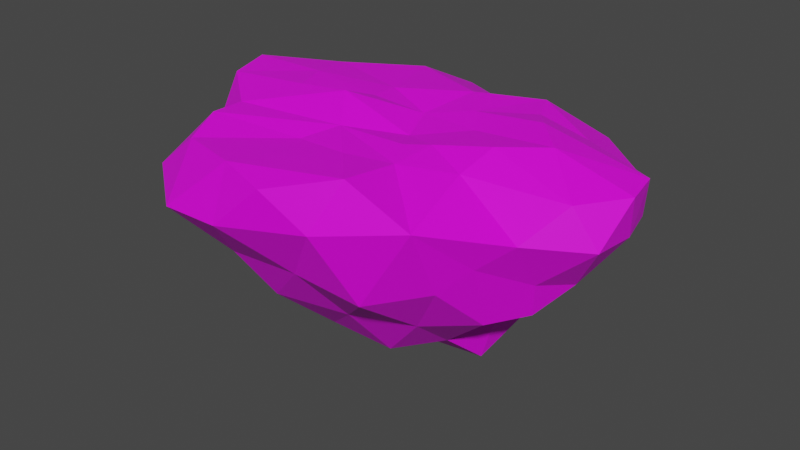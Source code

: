 # Source: Medium_Island_Type_5.blend  (saved by Blender 2.83.18; exported with 4.5.12 LTS)
import bpy
from mathutils import Matrix  # noqa: F401  (used for matrix-valued properties, if any)

bpy.ops.wm.read_factory_settings(use_empty=True)
scene = bpy.context.scene
scene.name = 'Scene'

# ---- collections
col_collection = bpy.data.collections.new('Collection'); scene.collection.children.link(col_collection)

# ---- images (referenced by path relative to the original .blend; pixels are not part of the script)
import os
ASSET_DIR = os.environ.get("B2B_ASSET_DIR", "")  # directory of the original .blend (textures are referenced by path, not embedded)
HERE = os.path.dirname(os.path.abspath(__file__))  # packed textures are extracted next to this script under _unpacked/

def load_image(name, relpath, width, height, colorspace="sRGB"):
    """Load a texture the original file referenced (path relative to the .blend, or extracted next to this script)."""
    p = next((c for c in (os.path.join(HERE, relpath), os.path.join(ASSET_DIR, relpath)) if relpath and os.path.exists(c)), "")
    if p:
        img = bpy.data.images.load(p, check_existing=True)
        img.name = name
    else:  # same state as the original file: an image datablock whose file is absent (Cycles renders it pink)
        img = bpy.data.images.new(name, width, height)
        img.source = "FILE"
        img.filepath = "//" + (relpath or name)
    img.colorspace_settings.name = colorspace
    return img
img_moregradients_png = load_image('MoreGradients.png', 'MoreGradients.png', 1024, 1024, 'sRGB')

# ---- materials (node trees are filled in below, after node groups)
mat_material_001 = bpy.data.materials.new('Material.001')
mat_material_001.use_transparent_shadow = False

# ---- material node trees
mat_material_001.use_nodes = True; mat_material_001.node_tree.nodes.clear()
_N = mat_material_001.node_tree.nodes; _L = mat_material_001.node_tree.links
n0 = _N.new('ShaderNodeBsdfPrincipled'); n0.name = 'Principled BSDF'; n0.location = (10, 300)
n0.distribution = 'GGX'
n0.subsurface_method = 'BURLEY'
n0.inputs[3].default_value = 1.45
n0.inputs[27].default_value = (0.0, 0.0, 0.0, 1.0)
n0.inputs[28].default_value = 1.0
n1 = _N.new('ShaderNodeOutputMaterial'); n1.name = 'Material Output'; n1.location = (300, 300)
n2 = _N.new('ShaderNodeTexImage'); n2.name = 'Image Texture'; n2.location = (-280, 280)
n2.image = img_moregradients_png
_L.new(n0.outputs[0], n1.inputs[0])
_L.new(n2.outputs[0], n0.inputs[0])
n1.is_active_output = True

# ---- world
world_world = bpy.data.worlds.new('World'); scene.world = world_world
world_world.use_nodes = True; world_world.node_tree.nodes.clear()
_N = world_world.node_tree.nodes; _L = world_world.node_tree.links
n0 = _N.new('ShaderNodeOutputWorld'); n0.name = 'World Output'; n0.location = (300, 300)
n1 = _N.new('ShaderNodeBackground'); n1.name = 'Background'; n1.location = (10, 300)
n1.inputs[0].default_value = (0.05088, 0.05088, 0.05088, 1.0)
_L.new(n1.outputs[0], n0.inputs[0])
n0.is_active_output = True
world_world.color = (0.05088, 0.05088, 0.05088)
world_world.use_sun_shadow = False
world_world.sun_shadow_jitter_overblur = 0.0

# ---- meshes
me_icosphere = bpy.data.meshes.new('Icosphere')
me_icosphere.from_pydata([(-9.853, -19.11, -12.43), (-25.94, 2.349, -11.82), (-7.563, -14.6, -19.55), (-4.499, -7.584, -25.86), (10.0, -2.303, -25.3), (-0.5859, -18.12, -12.65), (16.24, -13.07, -11.46), (18.95, -7.458, -16.98), (8.827, -17.46, -13.8), (24.17, -5.195, -10.79), (25.28, 5.263, -11.6), (12.87, 5.362, -26.84), (26.27, 0.1837, -12.24), (1.744, 1.297, -29.48), (27.76, -4.633, 0.01372), (24.72, -10.1, -3.76), (29.28, 8.839, -5.866), (30.58, 7.015, -0.09903), (0.131, -23.82, 0.5296), (-6.087, -25.2, -5.331), (20.32, -11.5, -7.52), (-16.51, -15.53, -14.27), (-16.56, -23.32, -6.893), (-18.39, -17.11, -0.5038), (-17.5, 15.61, -2.006), (-21.41, 13.46, 0.467), (-13.49, 19.9, -5.293), (-28.06, 3.231, -4.665), (20.74, 11.02, -10.81), (10.86, 16.75, -14.22), (-31.49, 7.421, 0.908), (0.5231, 18.45, -13.37), (23.56, 14.29, -5.787), (-7.562, 25.52, -2.773), (-11.15, 15.13, -10.83), (1.511, -11.72, 1.2), (-20.49, 9.323, -13.17), (-7.028, -9.977, 0.1182), (-21.06, -6.364, 0.3677), (-24.01, -4.599, -12.42), (7.223, -9.347, 0.6137), (-21.84, -10.29, -14.14), (-27.35, -4.112, -3.246), (5.747, 8.003, 1.431), (1.408, 13.51, 1.374), (-8.367, 9.228, 0.8638), (21.51, 1.261, 3.024), (-8.402, -0.1949, 3.126), (-0.5685, 5.754, 0.2464), (9.16, 3.448, 1.164), (-7.614, 4.334, 1.406), (-18.76, 5.908, 1.762), (-16.22, -0.05604, 2.167), (2.185, -0.5124, -0.06705), (-4.468, -5.534, 1.084), (15.48, -1.798, 2.457), (26.89, 11.72, -2.229), (20.0, 11.33, 0.3191), (-12.44, 20.86, -0.1498), (-7.729, -21.14, 0.7748), (14.22, -6.34, 0.2879), (10.73, 16.37, 1.661), (17.99, 19.95, -2.711), (5.056, 23.15, -4.641), (-27.07, 12.5, -0.7128), (-20.0, 13.12, -4.088), (-25.58, 8.418, -4.366), (-25.63, -8.205, -7.04), (-25.19, -16.7, -5.934), (8.072, -18.57, 2.243), (4.997, -21.49, -4.511), (16.52, -17.72, -1.988), (31.8, 1.457, -0.01905), (30.73, -3.401, -5.284), (30.81, 3.102, -5.816), (8.207, 11.55, -21.17), (-15.4, 7.363, -20.67), (-2.388, 2.418, -29.17), (-13.03, -9.2, -22.16), (18.56, 4.638, -19.39), (17.11, -0.8505, -17.39), (12.45, 1.704, -28.72), (2.07, -11.91, -20.12), (3.812, -6.12, -27.25), (16.65, 6.57, 3.094), (2.793, 6.602, -28.26), (23.02, -3.538, -15.88), (15.63, 7.917, -21.56), (-2.544, -0.9483, -29.43), (7.772, -3.181, 1.084), (13.38, 11.03, 1.953), (10.7, -9.31, -19.58), (-18.83, -2.128, -23.02), (-22.69, 2.783, -19.39), (-20.93, -11.22, 0.4686), (-29.41, 0.6044, 0.739), (-8.014, 9.147, -22.28), (18.08, 11.42, -18.13), (2.643, -1.938, -29.15), (-9.023, 13.15, -16.86), (-21.59, -7.295, -19.36), (4.868, -4.946, 0.9433), (-12.18, 1.842, -25.4), (-9.352, -3.034, -26.67), (2.04, 15.39, -19.34), (-0.1272, 9.735, -22.19)], [], [(0, 5, 19), (1, 39, 42), (0, 19, 22), (1, 42, 27), (46, 84, 49), (49, 84, 43), (50, 47, 48), (45, 51, 50), (22, 59, 23), (19, 18, 59), (51, 52, 50), (16, 32, 56), (22, 19, 59), (55, 46, 49), (47, 53, 48), (50, 52, 47), (32, 28, 62), (62, 63, 61), (24, 25, 58), (47, 54, 53), (16, 56, 17), (24, 65, 64), (2, 0, 21), (19, 5, 70), (78, 2, 21), (26, 65, 24), (12, 79, 10), (3, 2, 78), (5, 8, 70), (19, 70, 18), (78, 21, 41), (12, 80, 79), (28, 29, 62), (80, 81, 79), (79, 81, 11), (25, 64, 30), (72, 74, 17), (14, 73, 72), (18, 70, 69), (74, 16, 17), (39, 41, 67), (62, 29, 63), (70, 8, 71), (21, 0, 22), (8, 6, 71), (26, 34, 65), (68, 22, 23), (68, 21, 22), (15, 9, 73), (29, 31, 63), (63, 31, 33), (9, 12, 73), (42, 39, 67), (15, 73, 14), (73, 12, 74), (73, 74, 72), (70, 71, 69), (41, 21, 68), (34, 36, 65), (65, 66, 64), (67, 41, 68), (24, 64, 25), (12, 10, 74), (74, 10, 16), (65, 36, 66), (71, 6, 20), (3, 82, 2), (2, 5, 0), (7, 4, 80), (81, 13, 11), (80, 4, 81), (83, 91, 82), (82, 91, 8), (53, 49, 48), (83, 4, 91), (91, 7, 6), (91, 6, 8), (3, 83, 82), (82, 8, 5), (2, 82, 5), (48, 49, 43), (54, 37, 35), (4, 7, 91), (53, 55, 49), (59, 18, 69), (95, 27, 42), (17, 46, 72), (17, 84, 46), (59, 35, 37), (25, 30, 51), (94, 68, 23), (25, 51, 45), (59, 37, 23), (54, 35, 40), (58, 25, 45), (17, 56, 57), (44, 58, 45), (17, 57, 84), (59, 69, 35), (62, 57, 56), (92, 100, 39), (95, 38, 52), (71, 15, 60), (1, 36, 93), (15, 14, 60), (94, 67, 68), (30, 64, 66), (38, 94, 54), (95, 52, 51), (41, 100, 78), (95, 51, 30), (34, 26, 33), (44, 61, 63), (42, 67, 38), (34, 99, 36), (14, 46, 55), (62, 56, 32), (94, 23, 37), (14, 55, 60), (20, 6, 7), (30, 27, 95), (42, 38, 95), (33, 24, 58), (61, 90, 57), (71, 20, 15), (97, 75, 29), (61, 44, 43), (38, 54, 47), (9, 86, 12), (93, 39, 1), (84, 90, 43), (1, 66, 36), (14, 72, 46), (11, 87, 79), (87, 97, 79), (92, 93, 76), (20, 9, 15), (33, 26, 24), (34, 33, 31), (76, 93, 36), (20, 7, 9), (28, 16, 10), (90, 61, 43), (100, 92, 78), (44, 63, 33), (94, 37, 54), (86, 80, 12), (99, 76, 36), (90, 84, 57), (38, 47, 52), (44, 33, 58), (99, 34, 31), (100, 41, 39), (28, 97, 29), (28, 32, 16), (97, 28, 10), (94, 38, 67), (62, 61, 57), (1, 27, 66), (92, 39, 93), (87, 11, 75), (97, 87, 75), (86, 9, 7), (97, 10, 79), (80, 86, 7), (105, 75, 85), (96, 85, 77), (96, 105, 85), (96, 76, 99), (85, 11, 13), (13, 77, 85), (13, 81, 4), (104, 31, 29), (75, 105, 104), (104, 29, 75), (99, 104, 96), (102, 77, 103), (102, 76, 96), (78, 103, 3), (103, 88, 3), (85, 75, 11), (98, 13, 4), (102, 96, 77), (98, 83, 88), (101, 53, 54), (89, 60, 55), (30, 66, 27), (13, 98, 88), (102, 103, 92), (40, 69, 71), (60, 89, 40), (48, 44, 45), (53, 89, 55), (40, 101, 54), (40, 71, 60), (76, 102, 92), (40, 35, 69), (48, 45, 50), (101, 40, 89), (3, 88, 83), (48, 43, 44), (103, 78, 92), (53, 101, 89), (104, 99, 31), (88, 77, 13), (83, 98, 4), (105, 96, 104), (103, 77, 88)])
_uv = me_icosphere.uv_layers.new(name='UVMap')
_uv.uv.foreach_set('vector', [0.2932, 0.8556, 0.2836, 0.8545, 0.2893, 0.8925, 0.3097, 0.8588, 0.3077, 0.8557, 0.3111, 0.9033, 0.2932, 0.8556, 0.2893, 0.8925, 0.3, 0.8844, 0.3097, 0.8588, 0.3111, 0.9033, 0.3118, 0.896, 0.6884, 0.92, 0.6934, 0.9204, 0.7011, 0.9103, 0.7011, 0.9103, 0.6934, 0.9204, 0.7046, 0.9117, 0.7183, 0.9116, 0.7191, 0.9205, 0.7111, 0.9056, 0.7191, 0.9088, 0.7297, 0.9134, 0.7183, 0.9116, 0.7275, 0.8685, 0.7184, 0.9083, 0.7294, 0.9017, 0.7167, 0.8766, 0.7104, 0.907, 0.7184, 0.9083, 0.7297, 0.9134, 0.7271, 0.9155, 0.7183, 0.9116, 0.7052, 0.8643, 0.7111, 0.8647, 0.7077, 0.8832, 0.7275, 0.8685, 0.7167, 0.8766, 0.7184, 0.9083, 0.6946, 0.9171, 0.6884, 0.92, 0.7011, 0.9103, 0.7191, 0.9205, 0.7082, 0.9039, 0.7111, 0.9056, 0.7183, 0.9116, 0.7271, 0.9155, 0.7191, 0.9205, 0.2589, 0.8901, 0.2618, 0.8641, 0.2646, 0.9061, 0.692, 0.8902, 0.7053, 0.8802, 0.6995, 0.9129, 0.6937, 0.897, 0.6977, 0.9099, 0.6885, 0.9067, 0.7191, 0.9205, 0.7151, 0.9099, 0.7082, 0.9039, 0.7028, 0.8531, 0.7052, 0.872, 0.7014, 0.8831, 0.7045, 0.8684, 0.707, 0.8576, 0.7143, 0.8751, 0.2908, 0.8186, 0.2932, 0.8556, 0.3, 0.846, 0.2893, 0.8925, 0.2836, 0.8545, 0.2779, 0.8968, 0.2964, 0.8051, 0.2908, 0.8186, 0.3, 0.846, 0.2969, 0.8927, 0.3036, 0.899, 0.301, 0.9098, 0.2561, 0.8566, 0.264, 0.8194, 0.2571, 0.8599, 0.2877, 0.7858, 0.2908, 0.8186, 0.2964, 0.8051, 0.2836, 0.8545, 0.274, 0.8485, 0.2779, 0.8968, 0.7085, 0.8431, 0.6971, 0.8474, 0.7021, 0.8736, 0.2964, 0.8051, 0.3, 0.846, 0.3055, 0.8467, 0.2561, 0.8566, 0.2655, 0.8299, 0.264, 0.8194, 0.2618, 0.8641, 0.2719, 0.8463, 0.2646, 0.9061, 0.2655, 0.8299, 0.2703, 0.771, 0.264, 0.8194, 0.264, 0.8194, 0.2703, 0.771, 0.2698, 0.7807, 0.7325, 0.9067, 0.7383, 0.9006, 0.7428, 0.909, 0.6779, 0.9042, 0.6789, 0.8741, 0.6791, 0.9038, 0.7043, 0.8837, 0.7013, 0.8561, 0.7002, 0.8835, 0.7021, 0.8736, 0.6971, 0.8474, 0.6939, 0.8825, 0.7012, 0.8534, 0.7028, 0.8531, 0.7014, 0.8831, 0.3077, 0.8557, 0.3055, 0.8467, 0.3093, 0.8836, 0.2646, 0.9061, 0.2719, 0.8463, 0.2779, 0.8961, 0.2779, 0.8968, 0.274, 0.8485, 0.2661, 0.9099, 0.3, 0.846, 0.2932, 0.8556, 0.3, 0.8844, 0.274, 0.8485, 0.2664, 0.8607, 0.2661, 0.9099, 0.2969, 0.8927, 0.2945, 0.8639, 0.3036, 0.899, 0.7363, 0.8735, 0.7275, 0.8685, 0.7294, 0.9017, 0.3089, 0.8894, 0.3, 0.846, 0.3, 0.8844, 0.2577, 0.9007, 0.2582, 0.8642, 0.2515, 0.8928, 0.2719, 0.8463, 0.2825, 0.8507, 0.2779, 0.8961, 0.2746, 0.8531, 0.2792, 0.8077, 0.2875, 0.8628, 0.2582, 0.8642, 0.2561, 0.8566, 0.2515, 0.8928, 0.2805, 0.9097, 0.2771, 0.862, 0.2788, 0.89, 0.6851, 0.8847, 0.679, 0.8768, 0.682, 0.9044, 0.2515, 0.8928, 0.2561, 0.8566, 0.2514, 0.89, 0.7013, 0.8561, 0.7012, 0.8534, 0.7002, 0.8835, 0.7054, 0.8808, 0.6935, 0.894, 0.7022, 0.9159, 0.3055, 0.8467, 0.3, 0.846, 0.3089, 0.8894, 0.2945, 0.8639, 0.3041, 0.8518, 0.3036, 0.899, 0.707, 0.8576, 0.7128, 0.8561, 0.7143, 0.8751, 0.3093, 0.8836, 0.3055, 0.8467, 0.3089, 0.8894, 0.7284, 0.8939, 0.7383, 0.9006, 0.7325, 0.9067, 0.2561, 0.8566, 0.2571, 0.8599, 0.2514, 0.89, 0.2514, 0.89, 0.2571, 0.8599, 0.253, 0.8897, 0.3036, 0.899, 0.3041, 0.8518, 0.3093, 0.8975, 0.2661, 0.9099, 0.2664, 0.8607, 0.2622, 0.8811, 0.2877, 0.7858, 0.2809, 0.8157, 0.2908, 0.8186, 0.2908, 0.8186, 0.2836, 0.8545, 0.2932, 0.8556, 0.2636, 0.832, 0.2728, 0.7888, 0.2655, 0.8299, 0.2703, 0.771, 0.2813, 0.767, 0.2698, 0.7807, 0.2655, 0.8299, 0.2728, 0.7888, 0.2703, 0.771, 0.2791, 0.7786, 0.2721, 0.8185, 0.2809, 0.8157, 0.2809, 0.8157, 0.2721, 0.8185, 0.274, 0.8485, 0.7082, 0.9039, 0.7011, 0.9103, 0.7111, 0.9056, 0.2791, 0.7786, 0.2728, 0.7888, 0.2721, 0.8185, 0.2721, 0.8185, 0.2636, 0.832, 0.2664, 0.8607, 0.2721, 0.8185, 0.2664, 0.8607, 0.274, 0.8485, 0.2877, 0.7858, 0.2791, 0.7786, 0.2809, 0.8157, 0.2809, 0.8157, 0.274, 0.8485, 0.2836, 0.8545, 0.2908, 0.8186, 0.2809, 0.8157, 0.2836, 0.8545, 0.7111, 0.9056, 0.7011, 0.9103, 0.7046, 0.9117, 0.7151, 0.9099, 0.7177, 0.9049, 0.7089, 0.9105, 0.2728, 0.7888, 0.2636, 0.832, 0.2721, 0.8185, 0.7082, 0.9039, 0.6946, 0.9171, 0.7011, 0.9103, 0.7184, 0.9083, 0.7104, 0.907, 0.7022, 0.9159, 0.7167, 0.8827, 0.7153, 0.8546, 0.7146, 0.8619, 0.6791, 0.9038, 0.6884, 0.92, 0.6779, 0.9042, 0.6791, 0.9038, 0.6934, 0.9204, 0.6884, 0.92, 0.7184, 0.9083, 0.7089, 0.9105, 0.7177, 0.9049, 0.7325, 0.9067, 0.7428, 0.909, 0.7297, 0.9134, 0.732, 0.9067, 0.7363, 0.8735, 0.7294, 0.9017, 0.7325, 0.9067, 0.7297, 0.9134, 0.7191, 0.9088, 0.7184, 0.9083, 0.7177, 0.9049, 0.7294, 0.9017, 0.7151, 0.9099, 0.7089, 0.9105, 0.7031, 0.9075, 0.7233, 0.9035, 0.7325, 0.9067, 0.7191, 0.9088, 0.6791, 0.9038, 0.6829, 0.8927, 0.69, 0.9059, 0.709, 0.9114, 0.7233, 0.9035, 0.7191, 0.9088, 0.6791, 0.9038, 0.69, 0.9059, 0.6934, 0.9204, 0.7184, 0.9083, 0.7022, 0.9159, 0.7089, 0.9105, 0.692, 0.8902, 0.69, 0.9059, 0.6829, 0.8927, 0.3024, 0.8006, 0.3052, 0.8196, 0.3077, 0.8557, 0.7407, 0.9081, 0.7321, 0.9062, 0.7271, 0.9155, 0.6935, 0.894, 0.6851, 0.8847, 0.6959, 0.9058, 0.3097, 0.8588, 0.3041, 0.8518, 0.3063, 0.8195, 0.6851, 0.8847, 0.682, 0.9044, 0.6959, 0.9058, 0.732, 0.9067, 0.7368, 0.8677, 0.7363, 0.8735, 0.7188, 0.8835, 0.7143, 0.8751, 0.7128, 0.8561, 0.7321, 0.9062, 0.732, 0.9067, 0.7151, 0.9099, 0.7407, 0.9081, 0.7271, 0.9155, 0.7297, 0.9134, 0.3055, 0.8467, 0.3052, 0.8196, 0.2964, 0.8051, 0.7407, 0.9081, 0.7297, 0.9134, 0.7428, 0.909, 0.2945, 0.8639, 0.2969, 0.8927, 0.2908, 0.9058, 0.709, 0.9114, 0.6995, 0.9129, 0.7053, 0.8802, 0.7386, 0.8874, 0.7368, 0.8677, 0.7321, 0.9062, 0.2945, 0.8639, 0.2923, 0.8326, 0.3041, 0.8518, 0.682, 0.9044, 0.6884, 0.92, 0.6946, 0.9171, 0.7168, 0.8806, 0.7077, 0.8832, 0.7111, 0.8647, 0.732, 0.9067, 0.7294, 0.9017, 0.7177, 0.9049, 0.682, 0.9044, 0.6946, 0.9171, 0.6959, 0.9058, 0.2622, 0.8811, 0.2664, 0.8607, 0.2636, 0.832, 0.7188, 0.8835, 0.7153, 0.8546, 0.7167, 0.8827, 0.7386, 0.8874, 0.7321, 0.9062, 0.7407, 0.9081, 0.6835, 0.8931, 0.6937, 0.897, 0.6885, 0.9067, 0.6995, 0.9129, 0.6968, 0.9144, 0.69, 0.9059, 0.2661, 0.9099, 0.2622, 0.8811, 0.2577, 0.9007, 0.2645, 0.826, 0.2746, 0.8102, 0.2719, 0.8463, 0.6995, 0.9129, 0.709, 0.9114, 0.7046, 0.9117, 0.7321, 0.9062, 0.7151, 0.9099, 0.7191, 0.9205, 0.2582, 0.8642, 0.2594, 0.8377, 0.2561, 0.8566, 0.3063, 0.8195, 0.3077, 0.8557, 0.3097, 0.8588, 0.6934, 0.9204, 0.6968, 0.9144, 0.7046, 0.9117, 0.3097, 0.8588, 0.3093, 0.8975, 0.3041, 0.8518, 0.682, 0.9044, 0.6779, 0.9042, 0.6884, 0.92, 0.2698, 0.7807, 0.267, 0.8082, 0.264, 0.8194, 0.267, 0.8082, 0.2645, 0.826, 0.264, 0.8194, 0.3024, 0.8006, 0.3063, 0.8195, 0.2989, 0.8128, 0.2622, 0.8811, 0.2582, 0.8642, 0.2577, 0.9007, 0.2908, 0.9058, 0.2969, 0.8927, 0.301, 0.9098, 0.2945, 0.8639, 0.2908, 0.9058, 0.2825, 0.8507, 0.2989, 0.8128, 0.3063, 0.8195, 0.3041, 0.8518, 0.2622, 0.8811, 0.2636, 0.832, 0.2582, 0.8642, 0.2618, 0.8641, 0.253, 0.8897, 0.2571, 0.8599, 0.6968, 0.9144, 0.6995, 0.9129, 0.7046, 0.9117, 0.3052, 0.8196, 0.3024, 0.8006, 0.2964, 0.8051, 0.709, 0.9114, 0.7053, 0.8802, 0.7182, 0.8899, 0.732, 0.9067, 0.7177, 0.9049, 0.7151, 0.9099, 0.2594, 0.8377, 0.2655, 0.8299, 0.2561, 0.8566, 0.2923, 0.8326, 0.2989, 0.8128, 0.3041, 0.8518, 0.6968, 0.9144, 0.6934, 0.9204, 0.69, 0.9059, 0.7321, 0.9062, 0.7191, 0.9205, 0.7271, 0.9155, 0.709, 0.9114, 0.7182, 0.8899, 0.7233, 0.9035, 0.2923, 0.8326, 0.2945, 0.8639, 0.2825, 0.8507, 0.3052, 0.8196, 0.3055, 0.8467, 0.3077, 0.8557, 0.2618, 0.8641, 0.2645, 0.826, 0.2719, 0.8463, 0.2618, 0.8641, 0.2589, 0.8901, 0.253, 0.8897, 0.2645, 0.826, 0.2618, 0.8641, 0.2571, 0.8599, 0.732, 0.9067, 0.7321, 0.9062, 0.7368, 0.8677, 0.692, 0.8902, 0.6995, 0.9129, 0.69, 0.9059, 0.3097, 0.8588, 0.3118, 0.896, 0.3093, 0.8975, 0.3024, 0.8006, 0.3077, 0.8557, 0.3063, 0.8195, 0.267, 0.8082, 0.2698, 0.7807, 0.2746, 0.8102, 0.2645, 0.826, 0.267, 0.8082, 0.2746, 0.8102, 0.2594, 0.8377, 0.2582, 0.8642, 0.2636, 0.832, 0.2645, 0.826, 0.2571, 0.8599, 0.264, 0.8194, 0.2655, 0.8299, 0.2594, 0.8377, 0.2636, 0.832, 0.2832, 0.8049, 0.2746, 0.8102, 0.2802, 0.7733, 0.2913, 0.8045, 0.2802, 0.7733, 0.2855, 0.7686, 0.2913, 0.8045, 0.2832, 0.8049, 0.2802, 0.7733, 0.2913, 0.8045, 0.2989, 0.8128, 0.2923, 0.8326, 0.2802, 0.7733, 0.2698, 0.7807, 0.2813, 0.767, 0.2813, 0.767, 0.2855, 0.7686, 0.2802, 0.7733, 0.2813, 0.767, 0.2703, 0.771, 0.2728, 0.7888, 0.281, 0.8197, 0.2825, 0.8507, 0.2719, 0.8463, 0.2746, 0.8102, 0.2832, 0.8049, 0.281, 0.8197, 0.281, 0.8197, 0.2719, 0.8463, 0.2746, 0.8102, 0.2923, 0.8326, 0.281, 0.8197, 0.2913, 0.8045, 0.2955, 0.7882, 0.2855, 0.7686, 0.2926, 0.7816, 0.2955, 0.7882, 0.2989, 0.8128, 0.2913, 0.8045, 0.2964, 0.8051, 0.2926, 0.7816, 0.2877, 0.7858, 0.2926, 0.7816, 0.2857, 0.7673, 0.2877, 0.7858, 0.2802, 0.7733, 0.2746, 0.8102, 0.2698, 0.7807, 0.2803, 0.7688, 0.2813, 0.767, 0.2728, 0.7888, 0.2955, 0.7882, 0.2913, 0.8045, 0.2855, 0.7686, 0.2803, 0.7688, 0.2791, 0.7786, 0.2857, 0.7673, 0.7055, 0.9092, 0.7082, 0.9039, 0.7151, 0.9099, 0.7025, 0.9099, 0.6959, 0.9058, 0.6946, 0.9171, 0.7188, 0.8835, 0.7128, 0.8561, 0.7153, 0.8546, 0.2813, 0.767, 0.2803, 0.7688, 0.2857, 0.7673, 0.2955, 0.7882, 0.2926, 0.7816, 0.3024, 0.8006, 0.7031, 0.9075, 0.7022, 0.9159, 0.6935, 0.894, 0.6959, 0.9058, 0.7025, 0.9099, 0.7031, 0.9075, 0.7111, 0.9056, 0.709, 0.9114, 0.7191, 0.9088, 0.7082, 0.9039, 0.7025, 0.9099, 0.6946, 0.9171, 0.7031, 0.9075, 0.7055, 0.9092, 0.7151, 0.9099, 0.7031, 0.9075, 0.6935, 0.894, 0.6959, 0.9058, 0.2989, 0.8128, 0.2955, 0.7882, 0.3024, 0.8006, 0.7031, 0.9075, 0.7089, 0.9105, 0.7022, 0.9159, 0.7111, 0.9056, 0.7191, 0.9088, 0.7183, 0.9116, 0.7055, 0.9092, 0.7031, 0.9075, 0.7025, 0.9099, 0.2877, 0.7858, 0.2857, 0.7673, 0.2791, 0.7786, 0.7111, 0.9056, 0.7046, 0.9117, 0.709, 0.9114, 0.2926, 0.7816, 0.2964, 0.8051, 0.3024, 0.8006, 0.7082, 0.9039, 0.7055, 0.9092, 0.7025, 0.9099, 0.281, 0.8197, 0.2923, 0.8326, 0.2825, 0.8507, 0.2857, 0.7673, 0.2855, 0.7686, 0.2813, 0.767, 0.2791, 0.7786, 0.2803, 0.7688, 0.2728, 0.7888, 0.2832, 0.8049, 0.2913, 0.8045, 0.281, 0.8197, 0.2926, 0.7816, 0.2855, 0.7686, 0.2857, 0.7673])
me_icosphere.materials.append(mat_material_001)
me_icosphere.use_remesh_fix_poles = True
me_icosphere.use_remesh_preserve_attributes = False
me_icosphere.use_mirror_vertex_groups = False
me_icosphere.update()

# ---- objects
ob_icosphere = bpy.data.objects.new('Icosphere', me_icosphere)

# ---- transforms, parenting, visibility, modifiers, constraints
ob_icosphere.location = (0.0, 0.0, 0.0)
ob_icosphere.lineart.crease_threshold = 0.0

# ---- collection membership
col_collection.objects.link(ob_icosphere)

# ---- scene / render settings (as saved in the file)
scene.frame_start = 1; scene.frame_end = 250; scene.frame_set(111)
scene.render.engine = 'BLENDER_EEVEE_NEXT'
scene.cycles.use_denoising = False
scene.cycles.samples = 128
scene.cycles.sampling_pattern = 'TABULATED_SOBOL'
scene.cycles.use_adaptive_sampling = False
scene.cycles.use_light_tree = False
scene.view_settings.view_transform = 'Filmic'
bpy.context.view_layer.update()

# ---- added for rendering (the .blend has no active camera and no usable light): camera, sun
cam_auto = bpy.data.cameras.new('AutoCamera')
cam_auto.lens = 50.0
cam_auto.sensor_width = 36.0
cam_auto.clip_end = 1419.34
ob_auto_camera = bpy.data.objects.new('AutoCamera', cam_auto)
scene.collection.objects.link(ob_auto_camera)
ob_auto_camera.location = (81.0302, -96.894, 51.5248)
ob_auto_camera.rotation_euler = (1.09748, -7.21219e-08, 0.694738)
scene.camera = ob_auto_camera
light_auto_sun = bpy.data.lights.new('AutoSun', 'SUN')
light_auto_sun.energy = 3.0
light_auto_sun.angle = 0.0523599
ob_auto_sun = bpy.data.objects.new('AutoSun', light_auto_sun)
scene.collection.objects.link(ob_auto_sun)
ob_auto_sun.rotation_euler = (0.872665, 0.174533, 0.523599)
bpy.context.view_layer.update()

